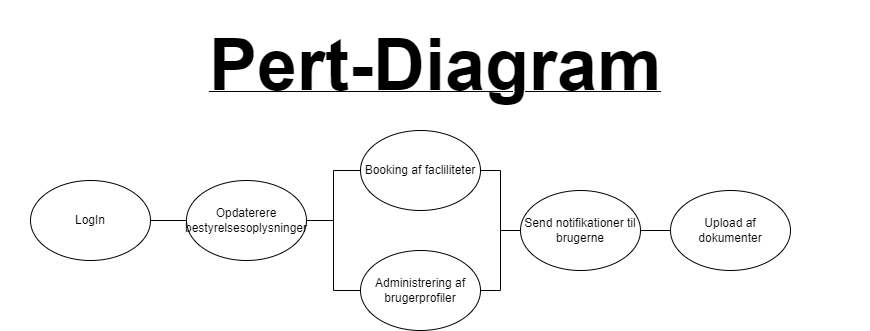

The diagram above was exported from draw.io. Its source (the exported page's mxGraphModel, read from the mxfile embedded in the PNG):
<mxGraphModel dx="3531" dy="-647" grid="1" gridSize="10" guides="1" tooltips="1" connect="1" arrows="1" fold="1" page="1" pageScale="1" pageWidth="827" pageHeight="1169" math="0" shadow="0">
  <root>
    <mxCell id="0" />
    <mxCell id="1" parent="0" />
    <mxCell id="2" value="&lt;font style=&quot;&quot;&gt;&lt;u style=&quot;&quot;&gt;&lt;span style=&quot;font-size: 72px;&quot;&gt;&lt;b&gt;Pert-Diagram&lt;/b&gt;&lt;/span&gt;&lt;/u&gt;&lt;/font&gt;" style="text;html=1;strokeColor=none;fillColor=none;align=center;verticalAlign=middle;whiteSpace=wrap;rounded=0;" vertex="1" parent="1">
      <mxGeometry x="-1860" y="1310" width="870" height="130" as="geometry" />
    </mxCell>
    <mxCell id="3" style="edgeStyle=orthogonalEdgeStyle;rounded=0;orthogonalLoop=1;jettySize=auto;html=1;exitX=1;exitY=0.5;exitDx=0;exitDy=0;entryX=0;entryY=0.5;entryDx=0;entryDy=0;endArrow=none;endFill=0;" edge="1" source="4" target="7" parent="1">
      <mxGeometry relative="1" as="geometry" />
    </mxCell>
    <mxCell id="4" value="LogIn" style="ellipse;whiteSpace=wrap;html=1;" vertex="1" parent="1">
      <mxGeometry x="-1830" y="1490" width="120" height="80" as="geometry" />
    </mxCell>
    <mxCell id="5" style="edgeStyle=orthogonalEdgeStyle;rounded=0;orthogonalLoop=1;jettySize=auto;html=1;exitX=1;exitY=0.5;exitDx=0;exitDy=0;entryX=0;entryY=0.5;entryDx=0;entryDy=0;endArrow=none;endFill=0;" edge="1" source="7" target="9" parent="1">
      <mxGeometry relative="1" as="geometry" />
    </mxCell>
    <mxCell id="6" style="edgeStyle=orthogonalEdgeStyle;rounded=0;orthogonalLoop=1;jettySize=auto;html=1;exitX=1;exitY=0.5;exitDx=0;exitDy=0;entryX=0;entryY=0.5;entryDx=0;entryDy=0;endArrow=none;endFill=0;" edge="1" source="7" target="11" parent="1">
      <mxGeometry relative="1" as="geometry" />
    </mxCell>
    <mxCell id="7" value="Opdaterere bestyrelsesoplysninger" style="ellipse;whiteSpace=wrap;html=1;" vertex="1" parent="1">
      <mxGeometry x="-1674" y="1490" width="120" height="80" as="geometry" />
    </mxCell>
    <mxCell id="8" style="edgeStyle=orthogonalEdgeStyle;rounded=0;orthogonalLoop=1;jettySize=auto;html=1;exitX=1;exitY=0.5;exitDx=0;exitDy=0;endArrow=none;endFill=0;" edge="1" source="9" target="13" parent="1">
      <mxGeometry relative="1" as="geometry" />
    </mxCell>
    <mxCell id="9" value="Booking af facliliteter" style="ellipse;whiteSpace=wrap;html=1;" vertex="1" parent="1">
      <mxGeometry x="-1500" y="1440" width="120" height="80" as="geometry" />
    </mxCell>
    <mxCell id="10" style="edgeStyle=orthogonalEdgeStyle;rounded=0;orthogonalLoop=1;jettySize=auto;html=1;exitX=1;exitY=0.5;exitDx=0;exitDy=0;endArrow=none;endFill=0;" edge="1" source="11" target="13" parent="1">
      <mxGeometry relative="1" as="geometry" />
    </mxCell>
    <mxCell id="11" value="Administrering af brugerprofiler" style="ellipse;whiteSpace=wrap;html=1;" vertex="1" parent="1">
      <mxGeometry x="-1500" y="1560" width="120" height="80" as="geometry" />
    </mxCell>
    <mxCell id="12" style="edgeStyle=orthogonalEdgeStyle;rounded=0;orthogonalLoop=1;jettySize=auto;html=1;exitX=1;exitY=0.5;exitDx=0;exitDy=0;entryX=0;entryY=0.5;entryDx=0;entryDy=0;endArrow=none;endFill=0;" edge="1" source="13" target="14" parent="1">
      <mxGeometry relative="1" as="geometry" />
    </mxCell>
    <mxCell id="13" value="Send notifikationer til brugerne" style="ellipse;whiteSpace=wrap;html=1;" vertex="1" parent="1">
      <mxGeometry x="-1340" y="1500" width="120" height="80" as="geometry" />
    </mxCell>
    <mxCell id="14" value="Upload af dokumenter" style="ellipse;whiteSpace=wrap;html=1;" vertex="1" parent="1">
      <mxGeometry x="-1190" y="1500" width="120" height="80" as="geometry" />
    </mxCell>
  </root>
</mxGraphModel>